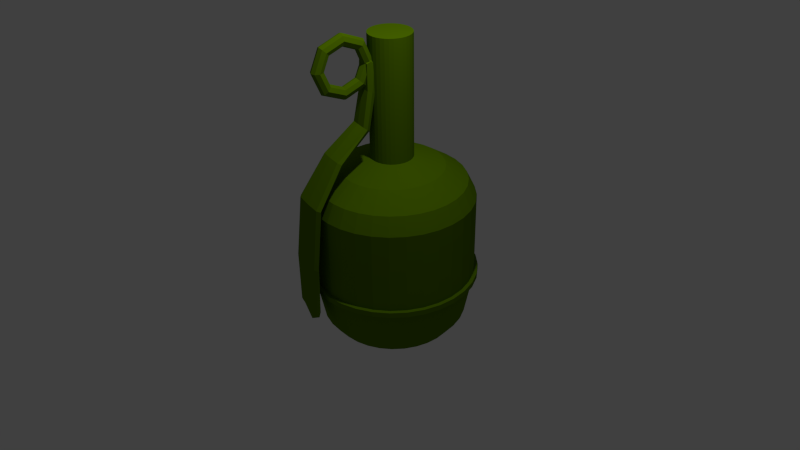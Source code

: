 # Source: grenade.blend  (saved by Blender 2.65.0; exported with 4.5.12 LTS)
import bpy
from mathutils import Matrix  # noqa: F401  (used for matrix-valued properties, if any)

bpy.ops.wm.read_factory_settings(use_empty=True)
scene = bpy.context.scene
scene.name = 'Scene'

# ---- collections
col_collection_1 = bpy.data.collections.new('Collection 1'); scene.collection.children.link(col_collection_1)

# ---- materials (node trees are filled in below, after node groups)
mat_material_001 = bpy.data.materials.new('Material.001')
mat_material_001.alpha_threshold = 0.0
mat_material_001.use_transparent_shadow = False
mat_material_001.diffuse_color = (0.1, 0.2, 0.0, 1.0)
mat_material_001.roughness = 0.5
mat_material_001.line_color = (0.0, 0.0, 0.0, 1.0)

# ---- material node trees

# ---- world
world_world = bpy.data.worlds.new('World'); scene.world = world_world
world_world.color = (0.05088, 0.05088, 0.05088)
world_world.use_sun_shadow = False
world_world.sun_shadow_jitter_overblur = 0.0
world_world.cycles.sampling_method = 'MANUAL'
world_world.cycles.sample_map_resolution = 256
world_world.light_settings.ao_factor = 0.4

# ---- cameras
cam_camera = bpy.data.cameras.new('Camera')
cam_camera.clip_end = 100.0
cam_camera.lens = 35.0
cam_camera.sensor_width = 32.0
cam_camera.sensor_height = 18.0
cam_camera.ortho_scale = 7.314
cam_camera.dof.focus_distance = 0.0
cam_camera.dof.aperture_fstop = 128.0

# ---- lights
light_lamp = bpy.data.lights.new('Lamp', 'POINT')
light_lamp.transmission_factor = 0.0
light_lamp.cutoff_distance = 30.0
light_lamp.energy = 200.0
light_lamp.shadow_buffer_clip_start = 1.001
light_lamp.shadow_soft_size = 0.1
light_lamp.shadow_maximum_resolution = 0.006
light_lamp.use_absolute_resolution = True
light_lamp.cycles.use_multiple_importance_sampling = False

# ---- meshes
me_torus = bpy.data.meshes.new('Torus')
me_torus.from_pydata([(1.25, 0.0, 0.0), (1.177, 0.0, 0.1768), (1.0, 0.0, 0.25), (0.8232, 0.0, 0.1768), (0.75, 0.0, 3.062e-17), (0.8232, 0.0, -0.1768), (1.0, 0.0, -0.25), (1.177, 0.0, -0.1768), (0.8839, 0.8839, 0.0), (0.8321, 0.8321, 0.1768), (0.7071, 0.7071, 0.25), (0.5821, 0.5821, 0.1768), (0.5303, 0.5303, 3.062e-17), (0.5821, 0.5821, -0.1768), (0.7071, 0.7071, -0.25), (0.8321, 0.8321, -0.1768), (1.054e-07, 1.25, 0.0), (1.171e-07, 1.177, 0.1768), (8.429e-08, 1.0, 0.25), (8.127e-08, 0.8232, 0.1768), (6.322e-08, 0.75, 3.062e-17), (8.127e-08, 0.8232, -0.1768), (8.429e-08, 1.0, -0.25), (1.171e-07, 1.177, -0.1768), (-0.8839, 0.8839, 0.0), (-0.8321, 0.8321, 0.1768), (-0.7071, 0.7071, 0.25), (-0.5821, 0.5821, 0.1768), (-0.5303, 0.5303, 3.062e-17), (-0.5821, 0.5821, -0.1768), (-0.7071, 0.7071, -0.25), (-0.8321, 0.8321, -0.1768), (-1.25, 1.093e-07, 0.0), (-1.177, 1.029e-07, 0.1768), (-1.0, 8.742e-08, 0.25), (-0.8232, 7.197e-08, 0.1768), (-0.75, 6.557e-08, 3.062e-17), (-0.8232, 7.197e-08, -0.1768), (-1.0, 8.742e-08, -0.25), (-1.177, 1.029e-07, -0.1768), (-0.8839, -0.8839, 0.0), (-0.8321, -0.8321, 0.1768), (-0.7071, -0.7071, 0.25), (-0.5821, -0.5821, 0.1768), (-0.5303, -0.5303, 3.062e-17), (-0.5821, -0.5821, -0.1768), (-0.7071, -0.7071, -0.25), (-0.8321, -0.8321, -0.1768), (1.054e-07, -1.25, 0.0), (1.171e-07, -1.177, 0.1768), (8.429e-08, -1.0, 0.25), (8.127e-08, -0.8232, 0.1768), (6.322e-08, -0.75, 3.062e-17), (8.127e-08, -0.8232, -0.1768), (8.429e-08, -1.0, -0.25), (1.171e-07, -1.177, -0.1768), (0.8839, -0.8839, 0.0), (0.8321, -0.8321, 0.1768), (0.7071, -0.7071, 0.25), (0.5821, -0.5821, 0.1768), (0.5303, -0.5303, 3.062e-17), (0.5821, -0.5821, -0.1768), (0.7071, -0.7071, -0.25), (0.8321, -0.8321, -0.1768)], [], [(0, 8, 9, 1), (1, 9, 10, 2), (2, 10, 11, 3), (3, 11, 12, 4), (4, 12, 13, 5), (5, 13, 14, 6), (6, 14, 15, 7), (0, 7, 15, 8), (8, 16, 17, 9), (9, 17, 18, 10), (10, 18, 19, 11), (11, 19, 20, 12), (12, 20, 21, 13), (13, 21, 22, 14), (14, 22, 23, 15), (15, 23, 16, 8), (16, 24, 25, 17), (17, 25, 26, 18), (18, 26, 27, 19), (19, 27, 28, 20), (20, 28, 29, 21), (21, 29, 30, 22), (22, 30, 31, 23), (23, 31, 24, 16), (24, 32, 33, 25), (25, 33, 34, 26), (26, 34, 35, 27), (27, 35, 36, 28), (28, 36, 37, 29), (29, 37, 38, 30), (30, 38, 39, 31), (31, 39, 32, 24), (32, 40, 41, 33), (33, 41, 42, 34), (34, 42, 43, 35), (35, 43, 44, 36), (36, 44, 45, 37), (37, 45, 46, 38), (38, 46, 47, 39), (39, 47, 40, 32), (40, 48, 49, 41), (41, 49, 50, 42), (42, 50, 51, 43), (43, 51, 52, 44), (44, 52, 53, 45), (45, 53, 54, 46), (46, 54, 55, 47), (47, 55, 48, 40), (48, 56, 57, 49), (49, 57, 58, 50), (50, 58, 59, 51), (51, 59, 60, 52), (52, 60, 61, 53), (53, 61, 62, 54), (54, 62, 63, 55), (55, 63, 56, 48), (56, 0, 1, 57), (57, 1, 2, 58), (58, 2, 3, 59), (59, 3, 4, 60), (60, 4, 5, 61), (61, 5, 6, 62), (62, 6, 7, 63), (63, 7, 0, 56)])
me_torus.materials.append(mat_material_001)
me_torus.use_remesh_preserve_volume = False
me_torus.use_remesh_preserve_attributes = False
me_torus.use_mirror_vertex_groups = False
me_torus.update()
me_cylinder = bpy.data.meshes.new('Cylinder')
me_cylinder.from_pydata([(-0.4075, -0.07313, 2.052), (-0.4075, 0.1457, 2.052), (-0.3287, 0.1457, 1.994), (-0.3287, -0.07313, 1.994), (-0.3258, -0.05156, 2.768), (-0.3258, 0.1213, 2.768), (-0.2326, 0.1213, 2.756), (-0.2326, -0.05156, 2.756), (-1.088, -0.1523, 1.233), (-1.088, 0.2449, 1.233), (-1.023, 0.2449, 1.223), (-1.023, -0.1523, 1.223), (-1.173, -0.1451, -0.1603), (-1.173, 0.2405, -0.1603), (-1.116, 0.2405, -0.1603), (-1.116, -0.1451, -0.1603), (-0.3303, 0.0349, 2.795), (-0.3313, 0.1309, 2.461), (-0.4168, 0.0363, 2.06), (-0.3313, -0.06089, 2.461), (-0.2792, 0.129, 2.789), (-0.2398, 0.1309, 2.423), (-0.3681, 0.171, 2.023), (-0.2281, 0.0349, 2.784), (-0.2398, -0.06089, 2.423), (-0.3193, 0.0363, 1.987), (-0.2792, -0.05918, 2.789), (-0.3681, -0.09836, 2.023), (-1.095, 0.04632, 1.233), (-1.055, 0.2936, 1.228), (-1.015, 0.04632, 1.223), (-1.055, -0.201, 1.228), (-0.7729, -0.1127, 1.729), (-0.7029, -0.1127, 1.691), (-0.7029, 0.1953, 1.691), (-0.7729, 0.1953, 1.729), (-1.175, 0.04773, -0.2151), (-1.144, 0.2576, -0.2151), (-1.113, 0.04773, -0.2151), (-1.144, -0.1621, -0.2151), (-1.169, -0.1624, 0.4712), (-1.107, -0.1624, 0.4704), (-1.169, 0.2577, 0.4712), (-1.107, 0.2577, 0.4704), (-0.3417, 0.035, 2.468), (-0.2855, 0.1525, 2.444), (-0.2294, 0.035, 2.421), (-0.2855, -0.0825, 2.444), (-0.7379, -0.1497, 1.71), (-0.2792, 0.0349, 2.863), (-1.138, -0.2106, 0.4662), (-0.7379, 0.2323, 1.71), (-0.7812, 0.04131, 1.733), (-0.6945, 0.04131, 1.687), (-1.144, 0.04773, -0.3611), (-1.176, 0.04763, 0.4666), (-1.138, 0.3059, 0.4662), (-1.1, 0.04763, 0.4658), (4.907e-08, 0.3286, -0.8017), (2.729e-08, 0.63, 1.455), (0.0641, 0.3223, -0.8017), (0.1229, 0.6179, 1.455), (0.1257, 0.3036, -0.8017), (0.2411, 0.582, 1.455), (0.1825, 0.2732, -0.8017), (0.35, 0.5238, 1.455), (0.2323, 0.2323, -0.8017), (0.4455, 0.4455, 1.455), (0.2732, 0.1825, -0.8017), (0.5238, 0.35, 1.455), (0.3036, 0.1257, -0.8017), (0.582, 0.2411, 1.455), (0.3223, 0.0641, -0.8017), (0.6179, 0.1229, 1.455), (0.3286, 2.355e-07, -0.8017), (0.63, 1.62e-07, 1.455), (0.3223, -0.0641, -0.8017), (0.6179, -0.1229, 1.455), (0.3036, -0.1257, -0.8017), (0.582, -0.2411, 1.455), (0.2732, -0.1825, -0.8017), (0.5238, -0.35, 1.455), (0.2323, -0.2323, -0.8017), (0.4455, -0.4455, 1.455), (0.1825, -0.2732, -0.8017), (0.35, -0.5238, 1.455), (0.1257, -0.3036, -0.8017), (0.2411, -0.582, 1.455), (0.0641, -0.3223, -0.8017), (0.1229, -0.6179, 1.455), (-5.799e-08, -0.3286, -0.8017), (-1.78e-07, -0.63, 1.455), (-0.0641, -0.3223, -0.8017), (-0.1229, -0.6179, 1.455), (-0.1257, -0.3036, -0.8017), (-0.2411, -0.582, 1.455), (-0.1825, -0.2732, -0.8017), (-0.35, -0.5238, 1.455), (-0.2323, -0.2323, -0.8017), (-0.4455, -0.4455, 1.455), (-0.2732, -0.1825, -0.8017), (-0.5238, -0.35, 1.455), (-0.3036, -0.1257, -0.8017), (-0.582, -0.2411, 1.455), (-0.3223, -0.0641, -0.8017), (-0.6179, -0.1229, 1.455), (-0.3286, 5.28e-07, -0.8017), (-0.63, 7.228e-07, 1.455), (-0.3223, 0.0641, -0.8017), (-0.6179, 0.1229, 1.455), (-0.3036, 0.1257, -0.8017), (-0.582, 0.2411, 1.455), (-0.2732, 0.1825, -0.8017), (-0.5238, 0.35, 1.455), (-0.2323, 0.2323, -0.8017), (-0.4455, 0.4455, 1.455), (-0.1825, 0.2732, -0.8017), (-0.35, 0.5238, 1.455), (-0.1257, 0.3036, -0.8017), (-0.2411, 0.582, 1.455), (-0.0641, 0.3223, -0.8017), (-0.1229, 0.6179, 1.455), (1.748e-08, 0.7746, -0.6817), (8.947e-09, 0.9, -0.5167), (0.0, 1.0, 2.98e-08), (0.0, 1.0, 1.065), (8.947e-09, 0.9, 1.275), (0.1756, 0.8827, 1.275), (0.1951, 0.9808, 1.065), (0.1951, 0.9808, -2.98e-08), (0.1756, 0.8827, -0.5167), (0.1511, 0.7597, -0.6817), (0.3444, 0.8315, 1.275), (0.3827, 0.9239, 1.065), (0.3827, 0.9239, -2.98e-08), (0.3444, 0.8315, -0.5167), (0.2964, 0.7156, -0.6817), (0.5, 0.7483, 1.275), (0.5556, 0.8315, 1.065), (0.5556, 0.8315, -2.98e-08), (0.5, 0.7483, -0.5167), (0.4303, 0.644, -0.6817), (0.6364, 0.6364, 1.275), (0.7071, 0.7071, 1.065), (0.7071, 0.7071, -2.98e-08), (0.6364, 0.6364, -0.5167), (0.5477, 0.5477, -0.6817), (0.7483, 0.5, 1.275), (0.8315, 0.5556, 1.065), (0.8315, 0.5556, -2.98e-08), (0.7483, 0.5, -0.5167), (0.644, 0.4303, -0.6817), (0.8315, 0.3444, 1.275), (0.9239, 0.3827, 1.065), (0.9239, 0.3827, -2.98e-08), (0.8315, 0.3444, -0.5167), (0.7156, 0.2964, -0.6817), (0.8827, 0.1756, 1.275), (0.9808, 0.1951, 1.065), (0.9808, 0.1951, -2.98e-08), (0.8827, 0.1756, -0.5167), (0.7597, 0.1511, -0.6817), (0.9, 9.891e-08, 1.275), (1.0, 7.55e-08, 1.065), (1.0, 7.55e-08, -2.98e-08), (0.9, 9.891e-08, -0.5167), (0.7746, 1.278e-07, -0.6817), (0.8827, -0.1756, 1.275), (0.9808, -0.1951, 1.065), (0.9808, -0.1951, -2.98e-08), (0.8827, -0.1756, -0.5167), (0.7597, -0.1511, -0.6817), (0.8315, -0.3444, 1.275), (0.9239, -0.3827, 1.065), (0.9239, -0.3827, -2.98e-08), (0.8315, -0.3444, -0.5167), (0.7156, -0.2964, -0.6817), (0.7483, -0.5, 1.275), (0.8315, -0.5556, 1.065), (0.8315, -0.5556, -2.98e-08), (0.7483, -0.5, -0.5167), (0.644, -0.4303, -0.6817), (0.6364, -0.6364, 1.275), (0.7071, -0.7071, 1.065), (0.7071, -0.7071, -2.98e-08), (0.6364, -0.6364, -0.5167), (0.5477, -0.5477, -0.6817), (0.5, -0.7483, 1.275), (0.5556, -0.8315, 1.065), (0.5556, -0.8315, -2.98e-08), (0.5, -0.7483, -0.5167), (0.4303, -0.644, -0.6817), (0.3444, -0.8315, 1.275), (0.3827, -0.9239, 1.065), (0.3827, -0.9239, -2.98e-08), (0.3444, -0.8315, -0.5167), (0.2964, -0.7156, -0.6817), (0.1756, -0.8827, 1.275), (0.1951, -0.9808, 1.065), (0.1951, -0.9808, -2.98e-08), (0.1756, -0.8827, -0.5167), (0.1511, -0.7597, -0.6817), (-2.843e-07, -0.9, 1.275), (-3.258e-07, -1.0, 1.065), (-3.258e-07, -1.0, -2.98e-08), (-2.843e-07, -0.9, -0.5167), (-2.349e-07, -0.7746, -0.6817), (-0.1756, -0.8827, 1.275), (-0.1951, -0.9808, 1.065), (-0.1951, -0.9808, -2.98e-08), (-0.1756, -0.8827, -0.5167), (-0.1511, -0.7597, -0.6817), (-0.3444, -0.8315, 1.275), (-0.3827, -0.9239, 1.065), (-0.3827, -0.9239, -2.98e-08), (-0.3444, -0.8315, -0.5167), (-0.2964, -0.7156, -0.6817), (-0.5, -0.7483, 1.275), (-0.5556, -0.8315, 1.065), (-0.5556, -0.8315, -2.98e-08), (-0.5, -0.7483, -0.5167), (-0.4303, -0.644, -0.6817), (-0.6364, -0.6364, 1.275), (-0.7071, -0.7071, 1.065), (-0.7071, -0.7071, -2.98e-08), (-0.6364, -0.6364, -0.5167), (-0.5477, -0.5477, -0.6817), (-0.7483, -0.5, 1.275), (-0.8315, -0.5556, 1.065), (-0.8315, -0.5556, -2.98e-08), (-0.7483, -0.5, -0.5167), (-0.644, -0.4303, -0.6817), (-0.8315, -0.3444, 1.275), (-0.9239, -0.3827, 1.065), (-0.9239, -0.3827, -2.98e-08), (-0.8315, -0.3444, -0.5167), (-0.7156, -0.2964, -0.6817), (-0.8827, -0.1756, 1.275), (-0.9808, -0.1951, 1.065), (-0.9808, -0.1951, -2.98e-08), (-0.8827, -0.1756, -0.5167), (-0.7597, -0.1511, -0.6817), (-0.9, 9e-07, 1.275), (-1.0, 9.656e-07, 1.065), (-1.0, 9.656e-07, -2.98e-08), (-0.9, 9e-07, -0.5167), (-0.7746, 8.172e-07, -0.6817), (-0.8827, 0.1756, 1.275), (-0.9808, 0.1951, 1.065), (-0.9808, 0.1951, -2.98e-08), (-0.8827, 0.1756, -0.5167), (-0.7597, 0.1511, -0.6817), (-0.8315, 0.3444, 1.275), (-0.9239, 0.3827, 1.065), (-0.9239, 0.3827, -2.98e-08), (-0.8315, 0.3444, -0.5167), (-0.7156, 0.2964, -0.6817), (-0.7483, 0.5, 1.275), (-0.8315, 0.5556, 1.065), (-0.8315, 0.5556, -2.98e-08), (-0.7483, 0.5, -0.5167), (-0.644, 0.4303, -0.6817), (-0.6364, 0.6364, 1.275), (-0.7071, 0.7071, 1.065), (-0.7071, 0.7071, -2.98e-08), (-0.6364, 0.6364, -0.5167), (-0.5477, 0.5477, -0.6817), (-0.5, 0.7483, 1.275), (-0.5556, 0.8315, 1.065), (-0.5556, 0.8315, -2.98e-08), (-0.5, 0.7483, -0.5167), (-0.4303, 0.644, -0.6817), (-0.3444, 0.8315, 1.275), (-0.3827, 0.9239, 1.065), (-0.3827, 0.9239, -2.98e-08), (-0.3444, 0.8315, -0.5167), (-0.2964, 0.7156, -0.6817), (-0.1756, 0.8827, 1.275), (-0.1951, 0.9808, 1.065), (-0.1951, 0.9808, -2.98e-08), (-0.1756, 0.8827, -0.5167), (-0.1511, 0.7597, -0.6817), (5.42e-08, 0.2572, 1.579), (0.05017, 0.2522, 1.579), (0.09841, 0.2376, 1.579), (0.1429, 0.2138, 1.579), (0.1818, 0.1818, 1.579), (0.2138, 0.1429, 1.579), (0.2376, 0.09841, 1.579), (0.2522, 0.05017, 1.579), (0.2572, 2.516e-07, 1.579), (0.2522, -0.05017, 1.579), (0.2376, -0.09841, 1.579), (0.2138, -0.1429, 1.579), (0.1818, -0.1818, 1.579), (0.1429, -0.2138, 1.579), (0.09841, -0.2376, 1.579), (0.05017, -0.2522, 1.579), (-2.959e-08, -0.2572, 1.579), (-0.05017, -0.2522, 1.579), (-0.09841, -0.2376, 1.579), (-0.1429, -0.2138, 1.579), (-0.1818, -0.1818, 1.579), (-0.2138, -0.1429, 1.579), (-0.2376, -0.09841, 1.579), (-0.2522, -0.05017, 1.579), (-0.2572, 4.805e-07, 1.579), (-0.2522, 0.05017, 1.579), (-0.2376, 0.09841, 1.579), (-0.2138, 0.1429, 1.579), (-0.1818, 0.1818, 1.579), (-0.1429, 0.2138, 1.579), (-0.09841, 0.2376, 1.579), (-0.05017, 0.2522, 1.579), (5.42e-08, 0.2572, 3.062), (0.05017, 0.2522, 3.062), (0.09841, 0.2376, 3.062), (0.1429, 0.2138, 3.062), (0.1818, 0.1818, 3.062), (0.2138, 0.1429, 3.062), (0.2376, 0.09841, 3.062), (0.2522, 0.05017, 3.062), (0.2572, 2.516e-07, 3.062), (0.2522, -0.05017, 3.062), (0.2376, -0.09841, 3.062), (0.2138, -0.1429, 3.062), (0.1818, -0.1818, 3.062), (0.1429, -0.2138, 3.062), (0.09841, -0.2376, 3.062), (0.05017, -0.2522, 3.062), (-2.959e-08, -0.2572, 3.062), (-0.05017, -0.2522, 3.062), (-0.09841, -0.2376, 3.062), (-0.1429, -0.2138, 3.062), (-0.1818, -0.1818, 3.062), (-0.2138, -0.1429, 3.062), (-0.2376, -0.09841, 3.062), (-0.2522, -0.05017, 3.062), (-0.2572, 4.805e-07, 3.062), (-0.2522, 0.05017, 3.062), (-0.2376, 0.09841, 3.062), (-0.2138, 0.1429, 3.062), (-0.1818, 0.1818, 3.062), (-0.1429, 0.2138, 3.062), (-0.09841, 0.2376, 3.062), (-0.05017, 0.2522, 3.062), (0.0, 1.0, 0.06783), (0.1951, 0.9808, 0.06783), (0.3827, 0.9239, 0.06783), (0.5556, 0.8315, 0.06783), (0.7071, 0.7071, 0.06783), (0.8315, 0.5556, 0.06783), (0.9239, 0.3827, 0.06783), (0.9808, 0.1951, 0.06783), (1.0, 7.55e-08, 0.06783), (0.9808, -0.1951, 0.06783), (0.9239, -0.3827, 0.06783), (0.8315, -0.5556, 0.06783), (0.7071, -0.7071, 0.06783), (0.5556, -0.8315, 0.06783), (0.3827, -0.9239, 0.06783), (0.1951, -0.9808, 0.06783), (-3.258e-07, -1.0, 0.06783), (-0.1951, -0.9808, 0.06783), (-0.3827, -0.9239, 0.06783), (-0.5556, -0.8315, 0.06783), (-0.7071, -0.7071, 0.06783), (-0.8315, -0.5556, 0.06783), (-0.9239, -0.3827, 0.06783), (-0.9808, -0.1951, 0.06783), (-1.0, 9.656e-07, 0.06783), (-0.9808, 0.1951, 0.06783), (-0.9239, 0.3827, 0.06783), (-0.8315, 0.5556, 0.06783), (-0.7071, 0.7071, 0.06783), (-0.5556, 0.8315, 0.06783), (-0.3827, 0.9239, 0.06783), (-0.1951, 0.9808, 0.06783), (-0.2041, 1.026, -2.98e-08), (-0.4004, 0.9667, -2.98e-08), (-0.5813, 0.87, -2.98e-08), (-0.7399, 0.7399, -2.98e-08), (0.2041, -1.026, 0.06783), (0.4004, -0.9667, 0.06783), (0.5813, -0.87, 0.06783), (0.7399, -0.7399, 0.06783), (-0.5813, -0.87, -2.98e-08), (-0.4004, -0.9667, -2.98e-08), (-0.2041, -1.026, -2.98e-08), (-3.451e-07, -1.046, -2.98e-08), (-1.026, -0.2041, 0.06783), (-0.9667, -0.4004, 0.06783), (-0.87, -0.5813, 0.06783), (-0.7399, -0.7399, 0.06783), (1.026, 0.2041, -2.98e-08), (0.9667, 0.4004, -2.98e-08), (0.87, 0.5813, -2.98e-08), (0.7399, 0.7399, -2.98e-08), (0.87, -0.5813, 0.06783), (0.9667, -0.4004, 0.06783), (1.026, -0.2041, 0.06783), (1.046, 6.464e-08, 0.06783), (-0.2041, 1.026, 0.06783), (-0.4004, 0.9667, 0.06783), (-0.5813, 0.87, 0.06783), (-0.7399, 0.7399, 0.06783), (-0.87, 0.5813, -2.98e-08), (-0.9667, 0.4004, -2.98e-08), (-1.026, 0.2041, -2.98e-08), (-1.046, 9.96e-07, -2.98e-08), (0.2041, -1.026, -2.98e-08), (0.4004, -0.9667, -2.98e-08), (0.5813, -0.87, -2.98e-08), (0.7399, -0.7399, -2.98e-08), (1.026, 0.2041, 0.06783), (0.9667, 0.4004, 0.06783), (0.87, 0.5813, 0.06783), (0.7399, 0.7399, 0.06783), (-0.5813, -0.87, 0.06783), (-0.4004, -0.9667, 0.06783), (-0.2041, -1.026, 0.06783), (-3.451e-07, -1.046, 0.06783), (0.5813, 0.87, -2.98e-08), (0.4004, 0.9667, -2.98e-08), (0.2041, 1.026, -2.98e-08), (-4.148e-09, 1.046, 2.98e-08), (0.87, -0.5813, -2.98e-08), (0.9667, -0.4004, -2.98e-08), (1.026, -0.2041, -2.98e-08), (1.046, 6.464e-08, -2.98e-08), (-0.87, 0.5813, 0.06783), (-0.9667, 0.4004, 0.06783), (-1.026, 0.2041, 0.06783), (-1.046, 9.96e-07, 0.06783), (-1.026, -0.2041, -2.98e-08), (-0.9667, -0.4004, -2.98e-08), (-0.87, -0.5813, -2.98e-08), (-0.7399, -0.7399, -2.98e-08), (0.5813, 0.87, 0.06783), (0.4004, 0.9667, 0.06783), (0.2041, 1.026, 0.06783), (-4.148e-09, 1.046, 0.06783)], [], [(44, 17, 1, 18), (45, 21, 2, 22), (46, 24, 3, 25), (47, 19, 0, 27), (48, 32, 8, 31), (49, 20, 5, 16), (50, 40, 12, 39), (51, 34, 10, 29), (52, 35, 9, 28), (53, 33, 11, 30), (54, 37, 14, 38), (55, 42, 13, 36), (56, 43, 14, 37), (57, 41, 15, 38), (19, 44, 18, 0), (4, 16, 44, 19), (16, 5, 17, 44), (17, 45, 22, 1), (5, 20, 45, 17), (20, 6, 21, 45), (21, 46, 25, 2), (6, 23, 46, 21), (23, 7, 24, 46), (24, 47, 27, 3), (7, 26, 47, 24), (26, 4, 19, 47), (33, 48, 31, 11), (3, 27, 48, 33), (27, 0, 32, 48), (26, 49, 16, 4), (7, 23, 49, 26), (23, 6, 20, 49), (41, 50, 39, 15), (11, 31, 50, 41), (31, 8, 40, 50), (35, 51, 29, 9), (1, 22, 51, 35), (22, 2, 34, 51), (32, 52, 28, 8), (0, 18, 52, 32), (18, 1, 35, 52), (34, 53, 30, 10), (2, 25, 53, 34), (25, 3, 33, 53), (39, 54, 38, 15), (12, 36, 54, 39), (36, 13, 37, 54), (40, 55, 36, 12), (8, 28, 55, 40), (28, 9, 42, 55), (42, 56, 37, 13), (9, 29, 56, 42), (29, 10, 43, 56), (43, 57, 38, 14), (10, 30, 57, 43), (30, 11, 41, 57), (126, 59, 61, 127), (127, 61, 63, 132), (132, 63, 65, 137), (137, 65, 67, 142), (142, 67, 69, 147), (147, 69, 71, 152), (152, 71, 73, 157), (157, 73, 75, 162), (162, 75, 77, 167), (167, 77, 79, 172), (172, 79, 81, 177), (177, 81, 83, 182), (182, 83, 85, 187), (187, 85, 87, 192), (192, 87, 89, 197), (197, 89, 91, 202), (202, 91, 93, 207), (207, 93, 95, 212), (212, 95, 97, 217), (217, 97, 99, 222), (222, 99, 101, 227), (227, 101, 103, 232), (232, 103, 105, 237), (237, 105, 107, 242), (242, 107, 109, 247), (247, 109, 111, 252), (252, 111, 113, 257), (257, 113, 115, 262), (262, 115, 117, 267), (267, 117, 119, 272), (113, 111, 308, 309), (277, 121, 59, 126), (272, 119, 121, 277), (58, 60, 62, 64, 66, 68, 70, 72, 74, 76, 78, 80, 82, 84, 86, 88, 90, 92, 94, 96, 98, 100, 102, 104, 106, 108, 110, 112, 114, 116, 118, 120), (58, 122, 131, 60), (122, 123, 130, 131), (123, 124, 129, 130), (346, 125, 128, 347), (125, 126, 127, 128), (60, 131, 136, 62), (131, 130, 135, 136), (130, 129, 134, 135), (347, 128, 133, 348), (128, 127, 132, 133), (62, 136, 141, 64), (136, 135, 140, 141), (135, 134, 139, 140), (348, 133, 138, 349), (133, 132, 137, 138), (64, 141, 146, 66), (141, 140, 145, 146), (140, 139, 144, 145), (349, 138, 143, 350), (138, 137, 142, 143), (66, 146, 151, 68), (146, 145, 150, 151), (145, 144, 149, 150), (350, 143, 148, 351), (143, 142, 147, 148), (68, 151, 156, 70), (151, 150, 155, 156), (150, 149, 154, 155), (351, 148, 153, 352), (148, 147, 152, 153), (70, 156, 161, 72), (156, 155, 160, 161), (155, 154, 159, 160), (352, 153, 158, 353), (153, 152, 157, 158), (72, 161, 166, 74), (161, 160, 165, 166), (160, 159, 164, 165), (353, 158, 163, 354), (158, 157, 162, 163), (74, 166, 171, 76), (166, 165, 170, 171), (165, 164, 169, 170), (354, 163, 168, 355), (163, 162, 167, 168), (76, 171, 176, 78), (171, 170, 175, 176), (170, 169, 174, 175), (355, 168, 173, 356), (168, 167, 172, 173), (78, 176, 181, 80), (176, 175, 180, 181), (175, 174, 179, 180), (356, 173, 178, 357), (173, 172, 177, 178), (80, 181, 186, 82), (181, 180, 185, 186), (180, 179, 184, 185), (357, 178, 183, 358), (178, 177, 182, 183), (82, 186, 191, 84), (186, 185, 190, 191), (185, 184, 189, 190), (358, 183, 188, 359), (183, 182, 187, 188), (84, 191, 196, 86), (191, 190, 195, 196), (190, 189, 194, 195), (359, 188, 193, 360), (188, 187, 192, 193), (86, 196, 201, 88), (196, 195, 200, 201), (195, 194, 199, 200), (360, 193, 198, 361), (193, 192, 197, 198), (88, 201, 206, 90), (201, 200, 205, 206), (200, 199, 204, 205), (361, 198, 203, 362), (198, 197, 202, 203), (90, 206, 211, 92), (206, 205, 210, 211), (205, 204, 209, 210), (362, 203, 208, 363), (203, 202, 207, 208), (92, 211, 216, 94), (211, 210, 215, 216), (210, 209, 214, 215), (363, 208, 213, 364), (208, 207, 212, 213), (94, 216, 221, 96), (216, 215, 220, 221), (215, 214, 219, 220), (364, 213, 218, 365), (213, 212, 217, 218), (96, 221, 226, 98), (221, 220, 225, 226), (220, 219, 224, 225), (365, 218, 223, 366), (218, 217, 222, 223), (98, 226, 231, 100), (226, 225, 230, 231), (225, 224, 229, 230), (366, 223, 228, 367), (223, 222, 227, 228), (100, 231, 236, 102), (231, 230, 235, 236), (230, 229, 234, 235), (367, 228, 233, 368), (228, 227, 232, 233), (102, 236, 241, 104), (236, 235, 240, 241), (235, 234, 239, 240), (368, 233, 238, 369), (233, 232, 237, 238), (104, 241, 246, 106), (241, 240, 245, 246), (240, 239, 244, 245), (369, 238, 243, 370), (238, 237, 242, 243), (106, 246, 251, 108), (246, 245, 250, 251), (245, 244, 249, 250), (370, 243, 248, 371), (243, 242, 247, 248), (108, 251, 256, 110), (251, 250, 255, 256), (250, 249, 254, 255), (371, 248, 253, 372), (248, 247, 252, 253), (110, 256, 261, 112), (256, 255, 260, 261), (255, 254, 259, 260), (372, 253, 258, 373), (253, 252, 257, 258), (112, 261, 266, 114), (261, 260, 265, 266), (260, 259, 264, 265), (373, 258, 263, 374), (258, 257, 262, 263), (114, 266, 271, 116), (266, 265, 270, 271), (265, 264, 269, 270), (374, 263, 268, 375), (263, 262, 267, 268), (116, 271, 276, 118), (271, 270, 275, 276), (270, 269, 274, 275), (375, 268, 273, 376), (268, 267, 272, 273), (120, 281, 122, 58), (281, 280, 123, 122), (280, 279, 124, 123), (377, 278, 125, 346), (278, 277, 126, 125), (118, 276, 281, 120), (276, 275, 280, 281), (275, 274, 279, 280), (376, 273, 278, 377), (273, 272, 277, 278), (282, 313, 345, 314), (111, 109, 307, 308), (109, 107, 306, 307), (107, 105, 305, 306), (105, 103, 304, 305), (61, 59, 282, 283), (103, 101, 303, 304), (101, 99, 302, 303), (99, 97, 301, 302), (97, 95, 300, 301), (95, 93, 299, 300), (93, 91, 298, 299), (91, 89, 297, 298), (89, 87, 296, 297), (87, 85, 295, 296), (85, 83, 294, 295), (83, 81, 293, 294), (81, 79, 292, 293), (79, 77, 291, 292), (77, 75, 290, 291), (75, 73, 289, 290), (73, 71, 288, 289), (71, 69, 287, 288), (69, 67, 286, 287), (67, 65, 285, 286), (65, 63, 284, 285), (63, 61, 283, 284), (59, 121, 313, 282), (121, 119, 312, 313), (119, 117, 311, 312), (117, 115, 310, 311), (115, 113, 309, 310), (315, 314, 345, 344, 343, 342, 341, 340, 339, 338, 337, 336, 335, 334, 333, 332, 331, 330, 329, 328, 327, 326, 325, 324, 323, 322, 321, 320, 319, 318, 317, 316), (311, 310, 342, 343), (308, 307, 339, 340), (305, 304, 336, 337), (302, 301, 333, 334), (299, 298, 330, 331), (296, 295, 327, 328), (293, 292, 324, 325), (290, 289, 321, 322), (287, 286, 318, 319), (284, 283, 315, 316), (313, 312, 344, 345), (310, 309, 341, 342), (307, 306, 338, 339), (304, 303, 335, 336), (301, 300, 332, 333), (298, 297, 329, 330), (295, 294, 326, 327), (292, 291, 323, 324), (289, 288, 320, 321), (286, 285, 317, 318), (283, 282, 314, 315), (312, 311, 343, 344), (309, 308, 340, 341), (306, 305, 337, 338), (303, 302, 334, 335), (300, 299, 331, 332), (297, 296, 328, 329), (294, 293, 325, 326), (291, 290, 322, 323), (288, 287, 319, 320), (285, 284, 316, 317), (367, 368, 391, 392), (364, 365, 418, 419), (361, 362, 421, 382), (358, 359, 384, 385), (194, 189, 412, 411), (355, 356, 399, 400), (352, 353, 414, 415), (349, 350, 417, 438), (346, 347, 440, 441), (179, 174, 427, 426), (164, 159, 394, 429), (149, 144, 397, 396), (274, 269, 380, 379), (134, 129, 424, 423), (259, 254, 407, 406), (244, 239, 434, 409), (229, 224, 437, 436), (214, 209, 388, 387), (375, 376, 403, 404), (372, 373, 430, 431), (369, 370, 433, 390), (366, 367, 392, 393), (363, 364, 419, 420), (199, 194, 411, 410), (360, 361, 382, 383), (357, 358, 385, 398), (354, 355, 400, 401), (351, 352, 415, 416), (348, 349, 438, 439), (184, 179, 426, 413), (169, 164, 429, 428), (154, 149, 396, 395), (189, 184, 413, 412), (381, 405, 404, 380), (435, 391, 390, 434), (356, 357, 398, 399), (209, 204, 389, 388), (239, 234, 435, 434), (386, 418, 393, 437), (264, 259, 406, 381), (394, 414, 401, 429), (426, 398, 385, 413), (124, 279, 378, 425), (408, 432, 431, 407), (362, 363, 420, 421), (269, 264, 381, 380), (279, 274, 379, 378), (368, 369, 390, 391), (373, 374, 405, 430), (397, 417, 416, 396), (436, 392, 391, 435), (387, 419, 418, 386), (412, 384, 383, 411), (370, 371, 432, 433), (424, 440, 439, 423), (350, 351, 416, 417), (374, 375, 404, 405), (249, 244, 409, 408), (353, 354, 401, 414), (427, 399, 398, 426), (224, 219, 386, 437), (409, 433, 432, 408), (406, 430, 405, 381), (129, 124, 425, 424), (410, 382, 421, 389), (204, 199, 410, 389), (395, 415, 414, 394), (422, 438, 417, 397), (139, 134, 423, 422), (388, 420, 419, 387), (359, 360, 383, 384), (379, 403, 402, 378), (144, 139, 422, 397), (347, 348, 439, 440), (380, 404, 403, 379), (234, 229, 436, 435), (437, 393, 392, 436), (428, 400, 399, 427), (413, 385, 384, 412), (434, 390, 433, 409), (425, 441, 440, 424), (254, 249, 408, 407), (371, 372, 431, 432), (365, 366, 393, 418), (159, 154, 395, 394), (423, 439, 438, 422), (377, 346, 441, 402), (389, 421, 420, 388), (407, 431, 430, 406), (378, 402, 441, 425), (411, 383, 382, 410), (174, 169, 428, 427), (396, 416, 415, 395), (219, 214, 387, 386), (376, 377, 402, 403), (429, 401, 400, 428)])
me_cylinder.materials.append(mat_material_001)
me_cylinder.use_remesh_preserve_volume = False
me_cylinder.use_remesh_preserve_attributes = False
me_cylinder.use_mirror_vertex_groups = False
me_cylinder.update()

# ---- objects
ob_torus = bpy.data.objects.new('Torus', me_torus)
ob_cylinder = bpy.data.objects.new('Cylinder', me_cylinder)
ob_lamp = bpy.data.objects.new('Lamp', light_lamp)
ob_camera = bpy.data.objects.new('Camera', cam_camera)

# ---- transforms, parenting, visibility, modifiers, constraints
ob_torus.location = (-0.582, 0.02942, 2.767)
ob_torus.rotation_euler = (1.571, -0.0, 0.0)
ob_torus.scale = (0.302, 0.302, 0.302)
ob_torus.lineart.crease_threshold = 0.0
ob_cylinder.location = (0.0, 0.0, 0.0)
ob_cylinder.lineart.crease_threshold = 0.0
ob_lamp.location = (-0.1958, -1.434, 5.904)
ob_lamp.rotation_euler = (0.6503, 0.05522, 1.866)
ob_lamp.lock_rotations_4d = False
ob_lamp.empty_display_type = 'ARROWS'
ob_lamp.color = (0.0, 0.0, 0.0, 0.0)
ob_lamp.lineart.crease_threshold = 0.0
ob_camera.location = (-4.653, -7.84, 6.157)
ob_camera.rotation_euler = (1.025, 0.01037, -0.5509)
ob_camera.lock_rotations_4d = False
ob_camera.empty_display_type = 'ARROWS'
ob_camera.color = (0.0, 0.0, 0.0, 0.0)
ob_camera.display_type = 'WIRE'
ob_camera.lineart.crease_threshold = 0.0

# ---- collection membership
col_collection_1.objects.link(ob_torus)
col_collection_1.objects.link(ob_cylinder)
col_collection_1.objects.link(ob_lamp)
col_collection_1.objects.link(ob_camera)

# ---- scene / render settings (as saved in the file)
scene.camera = ob_camera
scene.frame_start = 1; scene.frame_end = 250; scene.frame_set(1)
scene.render.engine = 'BLENDER_EEVEE_NEXT'
scene.render.image_settings.color_mode = 'RGB'
scene.render.image_settings.compression = 90
scene.render.resolution_percentage = 50
scene.render.dither_intensity = 0.0
scene.render.bake_margin = 2
scene.render.bake_bias = 0.0
scene.cycles.use_denoising = False
scene.cycles.samples = 10
scene.cycles.sampling_pattern = 'TABULATED_SOBOL'
scene.cycles.light_sampling_threshold = 0.0
scene.cycles.use_adaptive_sampling = False
scene.cycles.use_light_tree = False
scene.cycles.blur_glossy = 0.0
scene.cycles.volume_bounces = 1
scene.cycles.pixel_filter_type = 'GAUSSIAN'
scene.cycles.sample_clamp_indirect = 0.0
scene.view_settings.view_transform = 'Standard'
bpy.context.view_layer.update()

